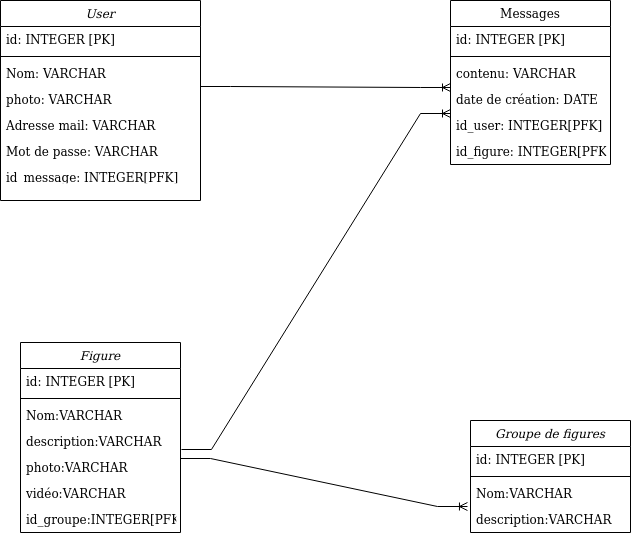

The diagram above was exported from draw.io. Its source (the exported page's mxGraphModel, read from the mxfile embedded in the PNG):
<mxGraphModel dx="1354" dy="764" grid="1" gridSize="10" guides="1" tooltips="1" connect="1" arrows="1" fold="1" page="1" pageScale="1" pageWidth="827" pageHeight="1169" math="0" shadow="0">
  <root>
    <mxCell id="WIyWlLk6GJQsqaUBKTNV-0" />
    <mxCell id="WIyWlLk6GJQsqaUBKTNV-1" parent="WIyWlLk6GJQsqaUBKTNV-0" />
    <mxCell id="wNOAA2FHzLpZ0F3GTIgr-0" value="User" style="swimlane;fontStyle=2;align=center;verticalAlign=top;childLayout=stackLayout;horizontal=1;startSize=26;horizontalStack=0;resizeParent=1;resizeLast=0;collapsible=1;marginBottom=0;rounded=0;shadow=0;strokeWidth=1;" parent="WIyWlLk6GJQsqaUBKTNV-1" vertex="1">
      <mxGeometry x="60" y="70" width="200" height="200" as="geometry">
        <mxRectangle x="230" y="140" width="160" height="26" as="alternateBounds" />
      </mxGeometry>
    </mxCell>
    <mxCell id="wNOAA2FHzLpZ0F3GTIgr-24" value="id: INTEGER [PK]" style="text;align=left;verticalAlign=top;spacingLeft=4;spacingRight=4;overflow=hidden;rotatable=0;points=[[0,0.5],[1,0.5]];portConstraint=eastwest;" parent="wNOAA2FHzLpZ0F3GTIgr-0" vertex="1">
      <mxGeometry y="26" width="200" height="26" as="geometry" />
    </mxCell>
    <mxCell id="wNOAA2FHzLpZ0F3GTIgr-5" value="" style="line;html=1;strokeWidth=1;align=left;verticalAlign=middle;spacingTop=-1;spacingLeft=3;spacingRight=3;rotatable=0;labelPosition=right;points=[];portConstraint=eastwest;" parent="wNOAA2FHzLpZ0F3GTIgr-0" vertex="1">
      <mxGeometry y="52" width="200" height="8" as="geometry" />
    </mxCell>
    <mxCell id="wNOAA2FHzLpZ0F3GTIgr-1" value="Nom: VARCHAR" style="text;align=left;verticalAlign=top;spacingLeft=4;spacingRight=4;overflow=hidden;rotatable=0;points=[[0,0.5],[1,0.5]];portConstraint=eastwest;" parent="wNOAA2FHzLpZ0F3GTIgr-0" vertex="1">
      <mxGeometry y="60" width="200" height="26" as="geometry" />
    </mxCell>
    <mxCell id="jngBsZcJWV0pvIsA2dCq-5" value="" style="edgeStyle=entityRelationEdgeStyle;fontSize=12;html=1;endArrow=ERoneToMany;rounded=0;entryX=0;entryY=1.038;entryDx=0;entryDy=0;entryPerimeter=0;" edge="1" parent="wNOAA2FHzLpZ0F3GTIgr-0" target="wNOAA2FHzLpZ0F3GTIgr-8">
      <mxGeometry width="100" height="100" relative="1" as="geometry">
        <mxPoint x="200" y="86" as="sourcePoint" />
        <mxPoint x="360" y="86" as="targetPoint" />
      </mxGeometry>
    </mxCell>
    <mxCell id="wNOAA2FHzLpZ0F3GTIgr-2" value="photo: VARCHAR&#10;" style="text;align=left;verticalAlign=top;spacingLeft=4;spacingRight=4;overflow=hidden;rotatable=0;points=[[0,0.5],[1,0.5]];portConstraint=eastwest;rounded=0;shadow=0;html=0;" parent="wNOAA2FHzLpZ0F3GTIgr-0" vertex="1">
      <mxGeometry y="86" width="200" height="26" as="geometry" />
    </mxCell>
    <mxCell id="wNOAA2FHzLpZ0F3GTIgr-3" value="Adresse mail: VARCHAR" style="text;align=left;verticalAlign=top;spacingLeft=4;spacingRight=4;overflow=hidden;rotatable=0;points=[[0,0.5],[1,0.5]];portConstraint=eastwest;rounded=0;shadow=0;html=0;" parent="wNOAA2FHzLpZ0F3GTIgr-0" vertex="1">
      <mxGeometry y="112" width="200" height="26" as="geometry" />
    </mxCell>
    <mxCell id="wNOAA2FHzLpZ0F3GTIgr-4" value="Mot de passe: VARCHAR" style="text;align=left;verticalAlign=top;spacingLeft=4;spacingRight=4;overflow=hidden;rotatable=0;points=[[0,0.5],[1,0.5]];portConstraint=eastwest;rounded=0;shadow=0;html=0;" parent="wNOAA2FHzLpZ0F3GTIgr-0" vertex="1">
      <mxGeometry y="138" width="200" height="26" as="geometry" />
    </mxCell>
    <mxCell id="wNOAA2FHzLpZ0F3GTIgr-6" value="id_message: INTEGER[PFK]" style="text;align=left;verticalAlign=top;spacingLeft=4;spacingRight=4;overflow=hidden;rotatable=0;points=[[0,0.5],[1,0.5]];portConstraint=eastwest;" parent="wNOAA2FHzLpZ0F3GTIgr-0" vertex="1">
      <mxGeometry y="164" width="200" height="14" as="geometry" />
    </mxCell>
    <mxCell id="wNOAA2FHzLpZ0F3GTIgr-7" value="Messages" style="swimlane;fontStyle=0;align=center;verticalAlign=top;childLayout=stackLayout;horizontal=1;startSize=26;horizontalStack=0;resizeParent=1;resizeLast=0;collapsible=1;marginBottom=0;rounded=0;shadow=0;strokeWidth=1;" parent="WIyWlLk6GJQsqaUBKTNV-1" vertex="1">
      <mxGeometry x="510" y="70" width="160" height="164" as="geometry">
        <mxRectangle x="550" y="140" width="160" height="26" as="alternateBounds" />
      </mxGeometry>
    </mxCell>
    <mxCell id="jngBsZcJWV0pvIsA2dCq-1" value="id: INTEGER [PK]" style="text;align=left;verticalAlign=top;spacingLeft=4;spacingRight=4;overflow=hidden;rotatable=0;points=[[0,0.5],[1,0.5]];portConstraint=eastwest;" vertex="1" parent="wNOAA2FHzLpZ0F3GTIgr-7">
      <mxGeometry y="26" width="160" height="26" as="geometry" />
    </mxCell>
    <mxCell id="wNOAA2FHzLpZ0F3GTIgr-10" value="" style="line;html=1;strokeWidth=1;align=left;verticalAlign=middle;spacingTop=-1;spacingLeft=3;spacingRight=3;rotatable=0;labelPosition=right;points=[];portConstraint=eastwest;" parent="wNOAA2FHzLpZ0F3GTIgr-7" vertex="1">
      <mxGeometry y="52" width="160" height="8" as="geometry" />
    </mxCell>
    <mxCell id="wNOAA2FHzLpZ0F3GTIgr-8" value="contenu: VARCHAR" style="text;align=left;verticalAlign=top;spacingLeft=4;spacingRight=4;overflow=hidden;rotatable=0;points=[[0,0.5],[1,0.5]];portConstraint=eastwest;" parent="wNOAA2FHzLpZ0F3GTIgr-7" vertex="1">
      <mxGeometry y="60" width="160" height="26" as="geometry" />
    </mxCell>
    <mxCell id="jngBsZcJWV0pvIsA2dCq-0" value="date de création: DATE" style="text;align=left;verticalAlign=top;spacingLeft=4;spacingRight=4;overflow=hidden;rotatable=0;points=[[0,0.5],[1,0.5]];portConstraint=eastwest;rounded=0;shadow=0;html=0;" vertex="1" parent="wNOAA2FHzLpZ0F3GTIgr-7">
      <mxGeometry y="86" width="160" height="26" as="geometry" />
    </mxCell>
    <mxCell id="wNOAA2FHzLpZ0F3GTIgr-11" value="id_user: INTEGER[PFK]" style="text;align=left;verticalAlign=top;spacingLeft=4;spacingRight=4;overflow=hidden;rotatable=0;points=[[0,0.5],[1,0.5]];portConstraint=eastwest;" parent="wNOAA2FHzLpZ0F3GTIgr-7" vertex="1">
      <mxGeometry y="112" width="160" height="26" as="geometry" />
    </mxCell>
    <mxCell id="jngBsZcJWV0pvIsA2dCq-4" value="id_figure: INTEGER[PFK]" style="text;align=left;verticalAlign=top;spacingLeft=4;spacingRight=4;overflow=hidden;rotatable=0;points=[[0,0.5],[1,0.5]];portConstraint=eastwest;" vertex="1" parent="wNOAA2FHzLpZ0F3GTIgr-7">
      <mxGeometry y="138" width="160" height="26" as="geometry" />
    </mxCell>
    <mxCell id="wNOAA2FHzLpZ0F3GTIgr-12" value="Figure" style="swimlane;fontStyle=2;align=center;verticalAlign=top;childLayout=stackLayout;horizontal=1;startSize=26;horizontalStack=0;resizeParent=1;resizeLast=0;collapsible=1;marginBottom=0;rounded=0;shadow=0;strokeWidth=1;" parent="WIyWlLk6GJQsqaUBKTNV-1" vertex="1">
      <mxGeometry x="80" y="412" width="160" height="190" as="geometry">
        <mxRectangle x="230" y="140" width="160" height="26" as="alternateBounds" />
      </mxGeometry>
    </mxCell>
    <mxCell id="jngBsZcJWV0pvIsA2dCq-2" value="id: INTEGER [PK]" style="text;align=left;verticalAlign=top;spacingLeft=4;spacingRight=4;overflow=hidden;rotatable=0;points=[[0,0.5],[1,0.5]];portConstraint=eastwest;" vertex="1" parent="wNOAA2FHzLpZ0F3GTIgr-12">
      <mxGeometry y="26" width="160" height="26" as="geometry" />
    </mxCell>
    <mxCell id="wNOAA2FHzLpZ0F3GTIgr-17" value="" style="line;html=1;strokeWidth=1;align=left;verticalAlign=middle;spacingTop=-1;spacingLeft=3;spacingRight=3;rotatable=0;labelPosition=right;points=[];portConstraint=eastwest;" parent="wNOAA2FHzLpZ0F3GTIgr-12" vertex="1">
      <mxGeometry y="52" width="160" height="8" as="geometry" />
    </mxCell>
    <mxCell id="wNOAA2FHzLpZ0F3GTIgr-13" value="Nom:VARCHAR    " style="text;align=left;verticalAlign=top;spacingLeft=4;spacingRight=4;overflow=hidden;rotatable=0;points=[[0,0.5],[1,0.5]];portConstraint=eastwest;" parent="wNOAA2FHzLpZ0F3GTIgr-12" vertex="1">
      <mxGeometry y="60" width="160" height="26" as="geometry" />
    </mxCell>
    <mxCell id="wNOAA2FHzLpZ0F3GTIgr-14" value="description:VARCHAR  " style="text;align=left;verticalAlign=top;spacingLeft=4;spacingRight=4;overflow=hidden;rotatable=0;points=[[0,0.5],[1,0.5]];portConstraint=eastwest;rounded=0;shadow=0;html=0;" parent="wNOAA2FHzLpZ0F3GTIgr-12" vertex="1">
      <mxGeometry y="86" width="160" height="26" as="geometry" />
    </mxCell>
    <mxCell id="wNOAA2FHzLpZ0F3GTIgr-15" value="photo:VARCHAR  " style="text;align=left;verticalAlign=top;spacingLeft=4;spacingRight=4;overflow=hidden;rotatable=0;points=[[0,0.5],[1,0.5]];portConstraint=eastwest;rounded=0;shadow=0;html=0;" parent="wNOAA2FHzLpZ0F3GTIgr-12" vertex="1">
      <mxGeometry y="112" width="160" height="26" as="geometry" />
    </mxCell>
    <mxCell id="wNOAA2FHzLpZ0F3GTIgr-16" value="vidéo:VARCHAR  " style="text;align=left;verticalAlign=top;spacingLeft=4;spacingRight=4;overflow=hidden;rotatable=0;points=[[0,0.5],[1,0.5]];portConstraint=eastwest;rounded=0;shadow=0;html=0;" parent="wNOAA2FHzLpZ0F3GTIgr-12" vertex="1">
      <mxGeometry y="138" width="160" height="26" as="geometry" />
    </mxCell>
    <mxCell id="wNOAA2FHzLpZ0F3GTIgr-18" value="id_groupe:INTEGER[PFK]" style="text;align=left;verticalAlign=top;spacingLeft=4;spacingRight=4;overflow=hidden;rotatable=0;points=[[0,0.5],[1,0.5]];portConstraint=eastwest;" parent="wNOAA2FHzLpZ0F3GTIgr-12" vertex="1">
      <mxGeometry y="164" width="160" height="26" as="geometry" />
    </mxCell>
    <mxCell id="wNOAA2FHzLpZ0F3GTIgr-19" value="Groupe de figures" style="swimlane;fontStyle=2;align=center;verticalAlign=top;childLayout=stackLayout;horizontal=1;startSize=26;horizontalStack=0;resizeParent=1;resizeLast=0;collapsible=1;marginBottom=0;rounded=0;shadow=0;strokeWidth=1;" parent="WIyWlLk6GJQsqaUBKTNV-1" vertex="1">
      <mxGeometry x="530" y="490" width="160" height="112" as="geometry">
        <mxRectangle x="230" y="140" width="160" height="26" as="alternateBounds" />
      </mxGeometry>
    </mxCell>
    <mxCell id="jngBsZcJWV0pvIsA2dCq-3" value="id: INTEGER [PK]" style="text;align=left;verticalAlign=top;spacingLeft=4;spacingRight=4;overflow=hidden;rotatable=0;points=[[0,0.5],[1,0.5]];portConstraint=eastwest;" vertex="1" parent="wNOAA2FHzLpZ0F3GTIgr-19">
      <mxGeometry y="26" width="160" height="26" as="geometry" />
    </mxCell>
    <mxCell id="wNOAA2FHzLpZ0F3GTIgr-22" value="" style="line;html=1;strokeWidth=1;align=left;verticalAlign=middle;spacingTop=-1;spacingLeft=3;spacingRight=3;rotatable=0;labelPosition=right;points=[];portConstraint=eastwest;" parent="wNOAA2FHzLpZ0F3GTIgr-19" vertex="1">
      <mxGeometry y="52" width="160" height="8" as="geometry" />
    </mxCell>
    <mxCell id="wNOAA2FHzLpZ0F3GTIgr-20" value="Nom:VARCHAR    " style="text;align=left;verticalAlign=top;spacingLeft=4;spacingRight=4;overflow=hidden;rotatable=0;points=[[0,0.5],[1,0.5]];portConstraint=eastwest;" parent="wNOAA2FHzLpZ0F3GTIgr-19" vertex="1">
      <mxGeometry y="60" width="160" height="26" as="geometry" />
    </mxCell>
    <mxCell id="wNOAA2FHzLpZ0F3GTIgr-21" value="description:VARCHAR" style="text;align=left;verticalAlign=top;spacingLeft=4;spacingRight=4;overflow=hidden;rotatable=0;points=[[0,0.5],[1,0.5]];portConstraint=eastwest;rounded=0;shadow=0;html=0;" parent="wNOAA2FHzLpZ0F3GTIgr-19" vertex="1">
      <mxGeometry y="86" width="160" height="26" as="geometry" />
    </mxCell>
    <mxCell id="jngBsZcJWV0pvIsA2dCq-8" value="" style="edgeStyle=entityRelationEdgeStyle;fontSize=12;html=1;endArrow=ERoneToMany;rounded=0;exitX=1.006;exitY=0.808;exitDx=0;exitDy=0;exitPerimeter=0;" edge="1" parent="WIyWlLk6GJQsqaUBKTNV-1" source="wNOAA2FHzLpZ0F3GTIgr-14">
      <mxGeometry width="100" height="100" relative="1" as="geometry">
        <mxPoint x="280" y="176" as="sourcePoint" />
        <mxPoint x="510" y="183" as="targetPoint" />
      </mxGeometry>
    </mxCell>
    <mxCell id="jngBsZcJWV0pvIsA2dCq-9" value="" style="edgeStyle=entityRelationEdgeStyle;fontSize=12;html=1;endArrow=ERoneToMany;rounded=0;entryX=-0.019;entryY=0;entryDx=0;entryDy=0;entryPerimeter=0;exitX=1;exitY=0.154;exitDx=0;exitDy=0;exitPerimeter=0;" edge="1" parent="WIyWlLk6GJQsqaUBKTNV-1" source="wNOAA2FHzLpZ0F3GTIgr-15" target="wNOAA2FHzLpZ0F3GTIgr-21">
      <mxGeometry width="100" height="100" relative="1" as="geometry">
        <mxPoint x="280" y="530" as="sourcePoint" />
        <mxPoint x="520" y="193" as="targetPoint" />
      </mxGeometry>
    </mxCell>
  </root>
</mxGraphModel>